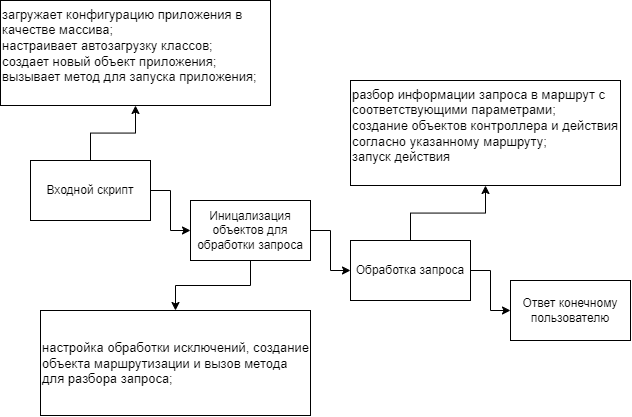

The diagram above was exported from draw.io. Its source (the exported page's mxGraphModel, read from the mxfile embedded in the PNG):
<mxGraphModel dx="1134" dy="691" grid="1" gridSize="10" guides="1" tooltips="1" connect="1" arrows="1" fold="1" page="1" pageScale="1" pageWidth="827" pageHeight="1169" math="0" shadow="0">
  <root>
    <mxCell id="0" />
    <mxCell id="1" parent="0" />
    <mxCell id="zRr0BFSm3uxZ0uai_eXf-7" style="edgeStyle=orthogonalEdgeStyle;rounded=0;orthogonalLoop=1;jettySize=auto;html=1;exitX=1;exitY=0.5;exitDx=0;exitDy=0;entryX=0;entryY=0.5;entryDx=0;entryDy=0;" parent="1" source="zRr0BFSm3uxZ0uai_eXf-2" target="zRr0BFSm3uxZ0uai_eXf-3" edge="1">
      <mxGeometry relative="1" as="geometry" />
    </mxCell>
    <mxCell id="ORkei6vL359a-B2eZj4V-7" style="edgeStyle=orthogonalEdgeStyle;rounded=0;orthogonalLoop=1;jettySize=auto;html=1;exitX=0.5;exitY=0;exitDx=0;exitDy=0;entryX=0.5;entryY=1;entryDx=0;entryDy=0;" edge="1" parent="1" source="zRr0BFSm3uxZ0uai_eXf-2" target="ORkei6vL359a-B2eZj4V-1">
      <mxGeometry relative="1" as="geometry" />
    </mxCell>
    <mxCell id="zRr0BFSm3uxZ0uai_eXf-2" value="Входной скрипт&lt;span id=&quot;docs-internal-guid-989d75ca-7fff-5b3c-9ea4-6e458b1948dc&quot;&gt;&lt;/span&gt;&lt;span id=&quot;docs-internal-guid-fd8bbb37-7fff-38e1-6bb7-9749ce87ad1d&quot;&gt;&lt;/span&gt;&lt;span id=&quot;docs-internal-guid-fd8bbb37-7fff-38e1-6bb7-9749ce87ad1d&quot;&gt;&lt;/span&gt;" style="rounded=0;whiteSpace=wrap;html=1;" parent="1" vertex="1">
      <mxGeometry x="400" y="640" width="120" height="60" as="geometry" />
    </mxCell>
    <mxCell id="zRr0BFSm3uxZ0uai_eXf-8" style="edgeStyle=orthogonalEdgeStyle;rounded=0;orthogonalLoop=1;jettySize=auto;html=1;exitX=1;exitY=0.5;exitDx=0;exitDy=0;entryX=0;entryY=0.5;entryDx=0;entryDy=0;" parent="1" source="zRr0BFSm3uxZ0uai_eXf-3" target="zRr0BFSm3uxZ0uai_eXf-4" edge="1">
      <mxGeometry relative="1" as="geometry" />
    </mxCell>
    <mxCell id="ORkei6vL359a-B2eZj4V-6" style="edgeStyle=orthogonalEdgeStyle;rounded=0;orthogonalLoop=1;jettySize=auto;html=1;exitX=0.5;exitY=1;exitDx=0;exitDy=0;entryX=0.5;entryY=0;entryDx=0;entryDy=0;" edge="1" parent="1" source="zRr0BFSm3uxZ0uai_eXf-3" target="ORkei6vL359a-B2eZj4V-5">
      <mxGeometry relative="1" as="geometry" />
    </mxCell>
    <mxCell id="zRr0BFSm3uxZ0uai_eXf-3" value="Иницализация объектов для обработки запроса" style="rounded=0;whiteSpace=wrap;html=1;" parent="1" vertex="1">
      <mxGeometry x="560" y="680" width="120" height="60" as="geometry" />
    </mxCell>
    <mxCell id="zRr0BFSm3uxZ0uai_eXf-9" style="edgeStyle=orthogonalEdgeStyle;rounded=0;orthogonalLoop=1;jettySize=auto;html=1;exitX=1;exitY=0.5;exitDx=0;exitDy=0;entryX=0;entryY=0.5;entryDx=0;entryDy=0;" parent="1" source="zRr0BFSm3uxZ0uai_eXf-4" target="zRr0BFSm3uxZ0uai_eXf-5" edge="1">
      <mxGeometry relative="1" as="geometry" />
    </mxCell>
    <mxCell id="ORkei6vL359a-B2eZj4V-9" style="edgeStyle=orthogonalEdgeStyle;rounded=0;orthogonalLoop=1;jettySize=auto;html=1;exitX=0.5;exitY=0;exitDx=0;exitDy=0;entryX=0.5;entryY=1;entryDx=0;entryDy=0;" edge="1" parent="1" source="zRr0BFSm3uxZ0uai_eXf-4" target="ORkei6vL359a-B2eZj4V-8">
      <mxGeometry relative="1" as="geometry" />
    </mxCell>
    <mxCell id="zRr0BFSm3uxZ0uai_eXf-4" value="Обработка запроса" style="rounded=0;whiteSpace=wrap;html=1;" parent="1" vertex="1">
      <mxGeometry x="720" y="720" width="120" height="60" as="geometry" />
    </mxCell>
    <mxCell id="zRr0BFSm3uxZ0uai_eXf-5" value="Ответ конечному пользователю" style="rounded=0;whiteSpace=wrap;html=1;" parent="1" vertex="1">
      <mxGeometry x="880" y="760" width="120" height="60" as="geometry" />
    </mxCell>
    <mxCell id="ORkei6vL359a-B2eZj4V-1" value="&lt;div style=&quot;font-size: 13px;&quot;&gt;&lt;div style=&quot;&quot;&gt;загружает конфигурацию приложения в качестве массива;&lt;/div&gt;&lt;div style=&quot;&quot;&gt;&lt;span style=&quot;&quot;&gt;настраивает автозагрузку классов;&lt;/span&gt;&lt;/div&gt;&lt;div style=&quot;&quot;&gt;&lt;span style=&quot;&quot;&gt;создает новый объект приложения;&lt;/span&gt;&lt;/div&gt;&lt;div style=&quot;&quot;&gt;&lt;span style=&quot;&quot;&gt;вызывает метод для запуска приложения;&lt;/span&gt;&lt;/div&gt;&lt;div style=&quot;font-family: Arial, sans-serif;&quot;&gt;&lt;br&gt;&lt;/div&gt;&lt;/div&gt;" style="rounded=0;whiteSpace=wrap;html=1;align=left;" vertex="1" parent="1">
      <mxGeometry x="370" y="480" width="270" height="105" as="geometry" />
    </mxCell>
    <mxCell id="ORkei6vL359a-B2eZj4V-5" value="&lt;div style=&quot;&quot;&gt;&lt;div style=&quot;&quot;&gt;&lt;font style=&quot;font-size: 13px;&quot;&gt;настройка обработки исключений, создание объекта маршрутизации и вызов метода для разбора запроса;&lt;/font&gt;&lt;br&gt;&lt;span style=&quot;font-size: 13px;&quot; id=&quot;docs-internal-guid-04b56f8d-7fff-7a44-435c-c93bb3d6fe19&quot;&gt;&lt;/span&gt;&lt;/div&gt;&lt;/div&gt;" style="rounded=0;whiteSpace=wrap;html=1;align=left;" vertex="1" parent="1">
      <mxGeometry x="410" y="790" width="270" height="105" as="geometry" />
    </mxCell>
    <mxCell id="ORkei6vL359a-B2eZj4V-8" value="&lt;div style=&quot;font-size: 13px;&quot;&gt;&lt;div style=&quot;&quot;&gt;&lt;div&gt;разбор информации запроса в маршрут с соответствующими параметрами;&amp;nbsp;&lt;/div&gt;&lt;div&gt;создание объектов контроллера и действия согласно указанному маршруту;&amp;nbsp;&lt;/div&gt;&lt;div&gt;запуск действия&lt;/div&gt;&lt;div&gt;&lt;br&gt;&lt;/div&gt;&lt;span style=&quot;font-size: 13px;&quot; id=&quot;docs-internal-guid-04b56f8d-7fff-7a44-435c-c93bb3d6fe19&quot;&gt;&lt;/span&gt;&lt;/div&gt;&lt;/div&gt;" style="rounded=0;whiteSpace=wrap;html=1;align=left;" vertex="1" parent="1">
      <mxGeometry x="720" y="560" width="270" height="105" as="geometry" />
    </mxCell>
  </root>
</mxGraphModel>